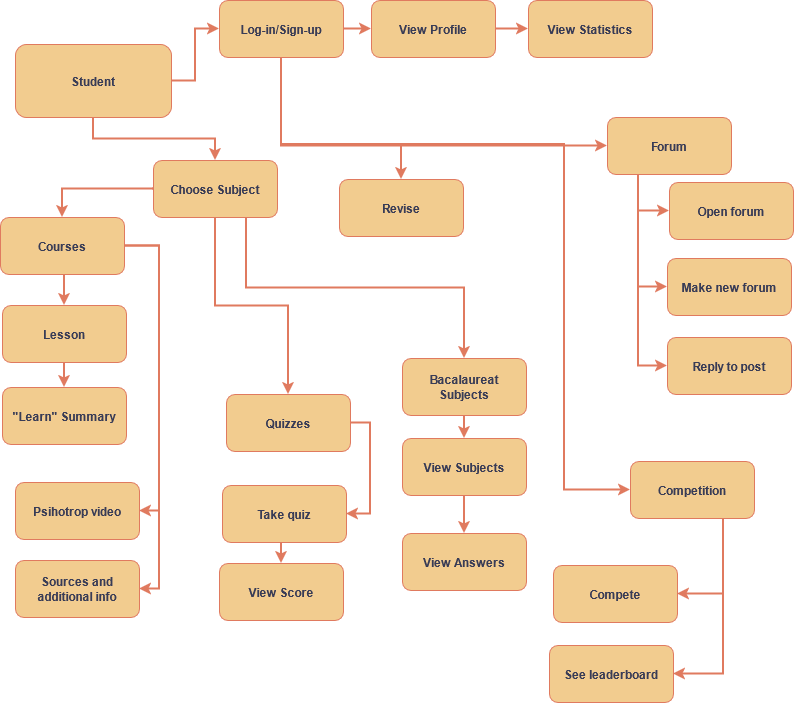

The diagram above was exported from draw.io. Its source (the exported page's mxGraphModel, read from the mxfile embedded in the PNG):
<mxGraphModel dx="1426" dy="792" grid="0" gridSize="10" guides="1" tooltips="1" connect="1" arrows="1" fold="1" page="1" pageScale="1" pageWidth="850" pageHeight="1100" math="0" shadow="0">
  <root>
    <mxCell id="0" />
    <mxCell id="1" parent="0" />
    <mxCell id="sJwogqUt4fx2twVsdslF-30" style="edgeStyle=orthogonalEdgeStyle;rounded=0;orthogonalLoop=1;jettySize=auto;html=1;exitX=1;exitY=0.5;exitDx=0;exitDy=0;entryX=1;entryY=0.5;entryDx=0;entryDy=0;strokeWidth=2;labelBackgroundColor=none;strokeColor=#E07A5F;fontColor=default;fontStyle=1" edge="1" parent="1" source="sJwogqUt4fx2twVsdslF-2" target="sJwogqUt4fx2twVsdslF-9">
      <mxGeometry relative="1" as="geometry" />
    </mxCell>
    <mxCell id="sJwogqUt4fx2twVsdslF-31" style="edgeStyle=orthogonalEdgeStyle;rounded=0;orthogonalLoop=1;jettySize=auto;html=1;exitX=1;exitY=0.5;exitDx=0;exitDy=0;entryX=1;entryY=0.5;entryDx=0;entryDy=0;strokeWidth=2;labelBackgroundColor=none;strokeColor=#E07A5F;fontColor=default;fontStyle=1" edge="1" parent="1" source="sJwogqUt4fx2twVsdslF-2" target="sJwogqUt4fx2twVsdslF-19">
      <mxGeometry relative="1" as="geometry" />
    </mxCell>
    <mxCell id="sJwogqUt4fx2twVsdslF-58" style="edgeStyle=orthogonalEdgeStyle;rounded=0;orthogonalLoop=1;jettySize=auto;html=1;exitX=0.5;exitY=1;exitDx=0;exitDy=0;entryX=0.5;entryY=0;entryDx=0;entryDy=0;strokeWidth=2;labelBackgroundColor=none;strokeColor=#E07A5F;fontColor=default;fontStyle=1" edge="1" parent="1" source="sJwogqUt4fx2twVsdslF-2" target="sJwogqUt4fx2twVsdslF-57">
      <mxGeometry relative="1" as="geometry" />
    </mxCell>
    <mxCell id="sJwogqUt4fx2twVsdslF-2" value="Courses" style="rounded=1;whiteSpace=wrap;html=1;labelBackgroundColor=none;fillColor=#F2CC8F;strokeColor=#E07A5F;fontColor=#393C56;fontStyle=1" vertex="1" parent="1">
      <mxGeometry x="20" y="266" width="124" height="57" as="geometry" />
    </mxCell>
    <mxCell id="sJwogqUt4fx2twVsdslF-32" style="edgeStyle=orthogonalEdgeStyle;rounded=0;orthogonalLoop=1;jettySize=auto;html=1;exitX=1;exitY=0.5;exitDx=0;exitDy=0;entryX=1;entryY=0.5;entryDx=0;entryDy=0;strokeWidth=2;labelBackgroundColor=none;strokeColor=#E07A5F;fontColor=default;fontStyle=1" edge="1" parent="1" source="sJwogqUt4fx2twVsdslF-4" target="sJwogqUt4fx2twVsdslF-20">
      <mxGeometry relative="1" as="geometry" />
    </mxCell>
    <mxCell id="sJwogqUt4fx2twVsdslF-4" value="Quizzes" style="rounded=1;whiteSpace=wrap;html=1;labelBackgroundColor=none;fillColor=#F2CC8F;strokeColor=#E07A5F;fontColor=#393C56;fontStyle=1" vertex="1" parent="1">
      <mxGeometry x="246" y="443" width="124" height="57" as="geometry" />
    </mxCell>
    <mxCell id="sJwogqUt4fx2twVsdslF-62" style="edgeStyle=orthogonalEdgeStyle;rounded=0;orthogonalLoop=1;jettySize=auto;html=1;exitX=0.75;exitY=1;exitDx=0;exitDy=0;entryX=1;entryY=0.5;entryDx=0;entryDy=0;strokeWidth=2;labelBackgroundColor=none;strokeColor=#E07A5F;fontColor=default;fontStyle=1" edge="1" parent="1" source="sJwogqUt4fx2twVsdslF-6" target="sJwogqUt4fx2twVsdslF-60">
      <mxGeometry relative="1" as="geometry" />
    </mxCell>
    <mxCell id="sJwogqUt4fx2twVsdslF-63" style="edgeStyle=orthogonalEdgeStyle;rounded=0;orthogonalLoop=1;jettySize=auto;html=1;exitX=0.75;exitY=1;exitDx=0;exitDy=0;entryX=1;entryY=0.5;entryDx=0;entryDy=0;strokeWidth=2;labelBackgroundColor=none;strokeColor=#E07A5F;fontColor=default;fontStyle=1" edge="1" parent="1" source="sJwogqUt4fx2twVsdslF-6" target="sJwogqUt4fx2twVsdslF-61">
      <mxGeometry relative="1" as="geometry" />
    </mxCell>
    <mxCell id="sJwogqUt4fx2twVsdslF-6" value="Competition" style="rounded=1;whiteSpace=wrap;html=1;labelBackgroundColor=none;fillColor=#F2CC8F;strokeColor=#E07A5F;fontColor=#393C56;fontStyle=1" vertex="1" parent="1">
      <mxGeometry x="650" y="510" width="124" height="57" as="geometry" />
    </mxCell>
    <mxCell id="sJwogqUt4fx2twVsdslF-80" style="edgeStyle=orthogonalEdgeStyle;rounded=0;orthogonalLoop=1;jettySize=auto;html=1;exitX=1;exitY=0.5;exitDx=0;exitDy=0;entryX=0;entryY=0.5;entryDx=0;entryDy=0;strokeColor=#E07A5F;fontColor=#393C56;fillColor=#F2CC8F;strokeWidth=2;" edge="1" parent="1" source="sJwogqUt4fx2twVsdslF-7" target="sJwogqUt4fx2twVsdslF-43">
      <mxGeometry relative="1" as="geometry" />
    </mxCell>
    <mxCell id="sJwogqUt4fx2twVsdslF-81" style="edgeStyle=orthogonalEdgeStyle;rounded=0;orthogonalLoop=1;jettySize=auto;html=1;exitX=0.5;exitY=1;exitDx=0;exitDy=0;entryX=0;entryY=0.5;entryDx=0;entryDy=0;strokeColor=#E07A5F;fontColor=#393C56;fillColor=#F2CC8F;strokeWidth=2;" edge="1" parent="1" source="sJwogqUt4fx2twVsdslF-7" target="sJwogqUt4fx2twVsdslF-8">
      <mxGeometry relative="1" as="geometry" />
    </mxCell>
    <mxCell id="sJwogqUt4fx2twVsdslF-82" style="edgeStyle=orthogonalEdgeStyle;rounded=0;orthogonalLoop=1;jettySize=auto;html=1;exitX=0.5;exitY=1;exitDx=0;exitDy=0;entryX=0;entryY=0.5;entryDx=0;entryDy=0;strokeColor=#E07A5F;fontColor=#393C56;fillColor=#F2CC8F;strokeWidth=2;" edge="1" parent="1" source="sJwogqUt4fx2twVsdslF-7" target="sJwogqUt4fx2twVsdslF-6">
      <mxGeometry relative="1" as="geometry">
        <Array as="points">
          <mxPoint x="301" y="193" />
          <mxPoint x="584" y="193" />
          <mxPoint x="584" y="539" />
        </Array>
      </mxGeometry>
    </mxCell>
    <mxCell id="sJwogqUt4fx2twVsdslF-84" style="edgeStyle=orthogonalEdgeStyle;rounded=0;orthogonalLoop=1;jettySize=auto;html=1;exitX=0.5;exitY=1;exitDx=0;exitDy=0;entryX=0.5;entryY=0;entryDx=0;entryDy=0;strokeColor=#E07A5F;fontColor=#393C56;fillColor=#F2CC8F;strokeWidth=2;" edge="1" parent="1" source="sJwogqUt4fx2twVsdslF-7" target="sJwogqUt4fx2twVsdslF-21">
      <mxGeometry relative="1" as="geometry">
        <Array as="points">
          <mxPoint x="301" y="194" />
          <mxPoint x="421" y="194" />
        </Array>
      </mxGeometry>
    </mxCell>
    <mxCell id="sJwogqUt4fx2twVsdslF-7" value="Log-in/Sign-up" style="rounded=1;whiteSpace=wrap;html=1;labelBackgroundColor=none;fillColor=#F2CC8F;strokeColor=#E07A5F;fontColor=#393C56;fontStyle=1" vertex="1" parent="1">
      <mxGeometry x="239" y="49" width="124" height="57" as="geometry" />
    </mxCell>
    <mxCell id="sJwogqUt4fx2twVsdslF-35" style="edgeStyle=orthogonalEdgeStyle;rounded=0;orthogonalLoop=1;jettySize=auto;html=1;exitX=0.25;exitY=1;exitDx=0;exitDy=0;entryX=0;entryY=0.5;entryDx=0;entryDy=0;strokeWidth=2;labelBackgroundColor=none;strokeColor=#E07A5F;fontColor=default;fontStyle=1" edge="1" parent="1" source="sJwogqUt4fx2twVsdslF-8" target="sJwogqUt4fx2twVsdslF-24">
      <mxGeometry relative="1" as="geometry" />
    </mxCell>
    <mxCell id="sJwogqUt4fx2twVsdslF-36" style="edgeStyle=orthogonalEdgeStyle;rounded=0;orthogonalLoop=1;jettySize=auto;html=1;exitX=0.25;exitY=1;exitDx=0;exitDy=0;entryX=0;entryY=0.5;entryDx=0;entryDy=0;strokeWidth=2;labelBackgroundColor=none;strokeColor=#E07A5F;fontColor=default;fontStyle=1" edge="1" parent="1" source="sJwogqUt4fx2twVsdslF-8" target="sJwogqUt4fx2twVsdslF-25">
      <mxGeometry relative="1" as="geometry" />
    </mxCell>
    <mxCell id="sJwogqUt4fx2twVsdslF-39" style="edgeStyle=orthogonalEdgeStyle;rounded=0;orthogonalLoop=1;jettySize=auto;html=1;exitX=0.25;exitY=1;exitDx=0;exitDy=0;entryX=0;entryY=0.5;entryDx=0;entryDy=0;strokeWidth=2;labelBackgroundColor=none;strokeColor=#E07A5F;fontColor=default;fontStyle=1" edge="1" parent="1" source="sJwogqUt4fx2twVsdslF-8" target="sJwogqUt4fx2twVsdslF-38">
      <mxGeometry relative="1" as="geometry" />
    </mxCell>
    <mxCell id="sJwogqUt4fx2twVsdslF-8" value="Forum" style="rounded=1;whiteSpace=wrap;html=1;labelBackgroundColor=none;fillColor=#F2CC8F;strokeColor=#E07A5F;fontColor=#393C56;fontStyle=1" vertex="1" parent="1">
      <mxGeometry x="627" y="166" width="124" height="57" as="geometry" />
    </mxCell>
    <mxCell id="sJwogqUt4fx2twVsdslF-9" value="Psihotrop video" style="rounded=1;whiteSpace=wrap;html=1;labelBackgroundColor=none;fillColor=#F2CC8F;strokeColor=#E07A5F;fontColor=#393C56;fontStyle=1" vertex="1" parent="1">
      <mxGeometry x="35" y="531" width="124" height="57" as="geometry" />
    </mxCell>
    <mxCell id="sJwogqUt4fx2twVsdslF-12" style="edgeStyle=orthogonalEdgeStyle;rounded=0;orthogonalLoop=1;jettySize=auto;html=1;exitX=1;exitY=0.5;exitDx=0;exitDy=0;entryX=0;entryY=0.5;entryDx=0;entryDy=0;strokeWidth=2;labelBackgroundColor=none;strokeColor=#E07A5F;fontColor=default;fontStyle=1" edge="1" parent="1" source="sJwogqUt4fx2twVsdslF-10" target="sJwogqUt4fx2twVsdslF-7">
      <mxGeometry relative="1" as="geometry" />
    </mxCell>
    <mxCell id="sJwogqUt4fx2twVsdslF-79" style="edgeStyle=orthogonalEdgeStyle;rounded=0;orthogonalLoop=1;jettySize=auto;html=1;exitX=0.5;exitY=1;exitDx=0;exitDy=0;entryX=0.5;entryY=0;entryDx=0;entryDy=0;strokeColor=#E07A5F;fontColor=#393C56;fillColor=#F2CC8F;strokeWidth=2;" edge="1" parent="1" source="sJwogqUt4fx2twVsdslF-10" target="sJwogqUt4fx2twVsdslF-48">
      <mxGeometry relative="1" as="geometry" />
    </mxCell>
    <mxCell id="sJwogqUt4fx2twVsdslF-10" value="Student" style="rounded=1;whiteSpace=wrap;html=1;labelBackgroundColor=none;fillColor=#F2CC8F;strokeColor=#E07A5F;fontColor=#393C56;fontStyle=1" vertex="1" parent="1">
      <mxGeometry x="35" y="93" width="156" height="73" as="geometry" />
    </mxCell>
    <mxCell id="sJwogqUt4fx2twVsdslF-19" value="Sources and additional info" style="rounded=1;whiteSpace=wrap;html=1;labelBackgroundColor=none;fillColor=#F2CC8F;strokeColor=#E07A5F;fontColor=#393C56;fontStyle=1" vertex="1" parent="1">
      <mxGeometry x="35" y="609" width="124" height="57" as="geometry" />
    </mxCell>
    <mxCell id="sJwogqUt4fx2twVsdslF-72" style="edgeStyle=orthogonalEdgeStyle;rounded=0;orthogonalLoop=1;jettySize=auto;html=1;exitX=0.5;exitY=1;exitDx=0;exitDy=0;entryX=0.5;entryY=0;entryDx=0;entryDy=0;strokeWidth=2;labelBackgroundColor=none;strokeColor=#E07A5F;fontColor=default;fontStyle=1" edge="1" parent="1" source="sJwogqUt4fx2twVsdslF-20" target="sJwogqUt4fx2twVsdslF-71">
      <mxGeometry relative="1" as="geometry" />
    </mxCell>
    <mxCell id="sJwogqUt4fx2twVsdslF-20" value="&lt;div&gt;Take quiz&lt;/div&gt;" style="rounded=1;whiteSpace=wrap;html=1;labelBackgroundColor=none;fillColor=#F2CC8F;strokeColor=#E07A5F;fontColor=#393C56;fontStyle=1" vertex="1" parent="1">
      <mxGeometry x="242" y="534" width="124" height="57" as="geometry" />
    </mxCell>
    <mxCell id="sJwogqUt4fx2twVsdslF-21" value="Revise" style="rounded=1;whiteSpace=wrap;html=1;labelBackgroundColor=none;fillColor=#F2CC8F;strokeColor=#E07A5F;fontColor=#393C56;fontStyle=1" vertex="1" parent="1">
      <mxGeometry x="359" y="228" width="124" height="57" as="geometry" />
    </mxCell>
    <mxCell id="sJwogqUt4fx2twVsdslF-24" value="Make new forum" style="rounded=1;whiteSpace=wrap;html=1;labelBackgroundColor=none;fillColor=#F2CC8F;strokeColor=#E07A5F;fontColor=#393C56;fontStyle=1" vertex="1" parent="1">
      <mxGeometry x="687" y="307" width="124" height="57" as="geometry" />
    </mxCell>
    <mxCell id="sJwogqUt4fx2twVsdslF-25" value="Reply to post" style="rounded=1;whiteSpace=wrap;html=1;labelBackgroundColor=none;fillColor=#F2CC8F;strokeColor=#E07A5F;fontColor=#393C56;fontStyle=1" vertex="1" parent="1">
      <mxGeometry x="687" y="386" width="124" height="57" as="geometry" />
    </mxCell>
    <mxCell id="sJwogqUt4fx2twVsdslF-5" value="&quot;Learn&quot; Summary" style="rounded=1;whiteSpace=wrap;html=1;labelBackgroundColor=none;fillColor=#F2CC8F;strokeColor=#E07A5F;fontColor=#393C56;fontStyle=1" vertex="1" parent="1">
      <mxGeometry x="22" y="436" width="124" height="57" as="geometry" />
    </mxCell>
    <mxCell id="sJwogqUt4fx2twVsdslF-50" style="edgeStyle=orthogonalEdgeStyle;rounded=0;orthogonalLoop=1;jettySize=auto;html=1;exitX=0.5;exitY=1;exitDx=0;exitDy=0;entryX=0.5;entryY=0;entryDx=0;entryDy=0;strokeWidth=2;labelBackgroundColor=none;strokeColor=#E07A5F;fontColor=default;fontStyle=1" edge="1" parent="1" source="sJwogqUt4fx2twVsdslF-37" target="sJwogqUt4fx2twVsdslF-41">
      <mxGeometry relative="1" as="geometry" />
    </mxCell>
    <mxCell id="sJwogqUt4fx2twVsdslF-37" value="Bacalaureat&lt;br&gt;Subjects" style="rounded=1;whiteSpace=wrap;html=1;labelBackgroundColor=none;fillColor=#F2CC8F;strokeColor=#E07A5F;fontColor=#393C56;fontStyle=1" vertex="1" parent="1">
      <mxGeometry x="422" y="407" width="124" height="57" as="geometry" />
    </mxCell>
    <mxCell id="sJwogqUt4fx2twVsdslF-38" value="Open forum" style="rounded=1;whiteSpace=wrap;html=1;labelBackgroundColor=none;fillColor=#F2CC8F;strokeColor=#E07A5F;fontColor=#393C56;fontStyle=1" vertex="1" parent="1">
      <mxGeometry x="689" y="231" width="124" height="57" as="geometry" />
    </mxCell>
    <mxCell id="sJwogqUt4fx2twVsdslF-46" style="edgeStyle=orthogonalEdgeStyle;rounded=0;orthogonalLoop=1;jettySize=auto;html=1;exitX=0.5;exitY=1;exitDx=0;exitDy=0;entryX=0.5;entryY=0;entryDx=0;entryDy=0;strokeWidth=2;labelBackgroundColor=none;strokeColor=#E07A5F;fontColor=default;fontStyle=1" edge="1" parent="1" source="sJwogqUt4fx2twVsdslF-41" target="sJwogqUt4fx2twVsdslF-45">
      <mxGeometry relative="1" as="geometry" />
    </mxCell>
    <mxCell id="sJwogqUt4fx2twVsdslF-41" value="View Subjects" style="rounded=1;whiteSpace=wrap;html=1;labelBackgroundColor=none;fillColor=#F2CC8F;strokeColor=#E07A5F;fontColor=#393C56;fontStyle=1" vertex="1" parent="1">
      <mxGeometry x="422" y="487" width="124" height="57" as="geometry" />
    </mxCell>
    <mxCell id="sJwogqUt4fx2twVsdslF-70" style="edgeStyle=orthogonalEdgeStyle;rounded=0;orthogonalLoop=1;jettySize=auto;html=1;exitX=1;exitY=0.5;exitDx=0;exitDy=0;entryX=0;entryY=0.5;entryDx=0;entryDy=0;strokeWidth=2;labelBackgroundColor=none;strokeColor=#E07A5F;fontColor=default;fontStyle=1" edge="1" parent="1" source="sJwogqUt4fx2twVsdslF-43" target="sJwogqUt4fx2twVsdslF-68">
      <mxGeometry relative="1" as="geometry" />
    </mxCell>
    <mxCell id="sJwogqUt4fx2twVsdslF-43" value="View Profile" style="rounded=1;whiteSpace=wrap;html=1;labelBackgroundColor=none;fillColor=#F2CC8F;strokeColor=#E07A5F;fontColor=#393C56;fontStyle=1" vertex="1" parent="1">
      <mxGeometry x="391" y="49" width="124" height="57" as="geometry" />
    </mxCell>
    <mxCell id="sJwogqUt4fx2twVsdslF-45" value="View Answers" style="rounded=1;whiteSpace=wrap;html=1;labelBackgroundColor=none;fillColor=#F2CC8F;strokeColor=#E07A5F;fontColor=#393C56;fontStyle=1" vertex="1" parent="1">
      <mxGeometry x="422" y="582" width="124" height="57" as="geometry" />
    </mxCell>
    <mxCell id="sJwogqUt4fx2twVsdslF-73" style="edgeStyle=orthogonalEdgeStyle;rounded=0;orthogonalLoop=1;jettySize=auto;html=1;exitX=0;exitY=0.5;exitDx=0;exitDy=0;entryX=0.5;entryY=0;entryDx=0;entryDy=0;strokeColor=#E07A5F;fontColor=#393C56;fillColor=#F2CC8F;strokeWidth=2;" edge="1" parent="1" source="sJwogqUt4fx2twVsdslF-48" target="sJwogqUt4fx2twVsdslF-2">
      <mxGeometry relative="1" as="geometry" />
    </mxCell>
    <mxCell id="sJwogqUt4fx2twVsdslF-74" style="edgeStyle=orthogonalEdgeStyle;rounded=0;orthogonalLoop=1;jettySize=auto;html=1;exitX=0.5;exitY=1;exitDx=0;exitDy=0;entryX=0.5;entryY=0;entryDx=0;entryDy=0;strokeColor=#E07A5F;fontColor=#393C56;fillColor=#F2CC8F;strokeWidth=2;" edge="1" parent="1" source="sJwogqUt4fx2twVsdslF-48" target="sJwogqUt4fx2twVsdslF-4">
      <mxGeometry relative="1" as="geometry" />
    </mxCell>
    <mxCell id="sJwogqUt4fx2twVsdslF-75" style="edgeStyle=orthogonalEdgeStyle;rounded=0;orthogonalLoop=1;jettySize=auto;html=1;exitX=0.75;exitY=1;exitDx=0;exitDy=0;entryX=0.5;entryY=0;entryDx=0;entryDy=0;strokeColor=#E07A5F;fontColor=#393C56;fillColor=#F2CC8F;strokeWidth=2;" edge="1" parent="1" source="sJwogqUt4fx2twVsdslF-48" target="sJwogqUt4fx2twVsdslF-37">
      <mxGeometry relative="1" as="geometry" />
    </mxCell>
    <mxCell id="sJwogqUt4fx2twVsdslF-48" value="&lt;div&gt;Choose Subject&lt;/div&gt;" style="rounded=1;whiteSpace=wrap;html=1;labelBackgroundColor=none;fillColor=#F2CC8F;strokeColor=#E07A5F;fontColor=#393C56;fontStyle=1" vertex="1" parent="1">
      <mxGeometry x="173" y="209" width="124" height="57" as="geometry" />
    </mxCell>
    <mxCell id="sJwogqUt4fx2twVsdslF-59" style="edgeStyle=orthogonalEdgeStyle;rounded=0;orthogonalLoop=1;jettySize=auto;html=1;exitX=0.5;exitY=1;exitDx=0;exitDy=0;strokeWidth=2;labelBackgroundColor=none;strokeColor=#E07A5F;fontColor=default;fontStyle=1" edge="1" parent="1" source="sJwogqUt4fx2twVsdslF-57" target="sJwogqUt4fx2twVsdslF-5">
      <mxGeometry relative="1" as="geometry" />
    </mxCell>
    <mxCell id="sJwogqUt4fx2twVsdslF-57" value="&lt;div&gt;Lesson&lt;/div&gt;" style="rounded=1;whiteSpace=wrap;html=1;labelBackgroundColor=none;fillColor=#F2CC8F;strokeColor=#E07A5F;fontColor=#393C56;fontStyle=1" vertex="1" parent="1">
      <mxGeometry x="22" y="354" width="124" height="57" as="geometry" />
    </mxCell>
    <mxCell id="sJwogqUt4fx2twVsdslF-60" value="&lt;div&gt;Compete&lt;/div&gt;" style="rounded=1;whiteSpace=wrap;html=1;labelBackgroundColor=none;fillColor=#F2CC8F;strokeColor=#E07A5F;fontColor=#393C56;fontStyle=1" vertex="1" parent="1">
      <mxGeometry x="573" y="614" width="124" height="57" as="geometry" />
    </mxCell>
    <mxCell id="sJwogqUt4fx2twVsdslF-61" value="See leaderboard" style="rounded=1;whiteSpace=wrap;html=1;labelBackgroundColor=none;fillColor=#F2CC8F;strokeColor=#E07A5F;fontColor=#393C56;fontStyle=1" vertex="1" parent="1">
      <mxGeometry x="569" y="694" width="124" height="57" as="geometry" />
    </mxCell>
    <mxCell id="sJwogqUt4fx2twVsdslF-68" value="View Statistics" style="rounded=1;whiteSpace=wrap;html=1;labelBackgroundColor=none;fillColor=#F2CC8F;strokeColor=#E07A5F;fontColor=#393C56;fontStyle=1" vertex="1" parent="1">
      <mxGeometry x="548" y="49" width="124" height="57" as="geometry" />
    </mxCell>
    <mxCell id="sJwogqUt4fx2twVsdslF-71" value="View Score" style="rounded=1;whiteSpace=wrap;html=1;labelBackgroundColor=none;fillColor=#F2CC8F;strokeColor=#E07A5F;fontColor=#393C56;fontStyle=1" vertex="1" parent="1">
      <mxGeometry x="239" y="612" width="124" height="57" as="geometry" />
    </mxCell>
  </root>
</mxGraphModel>